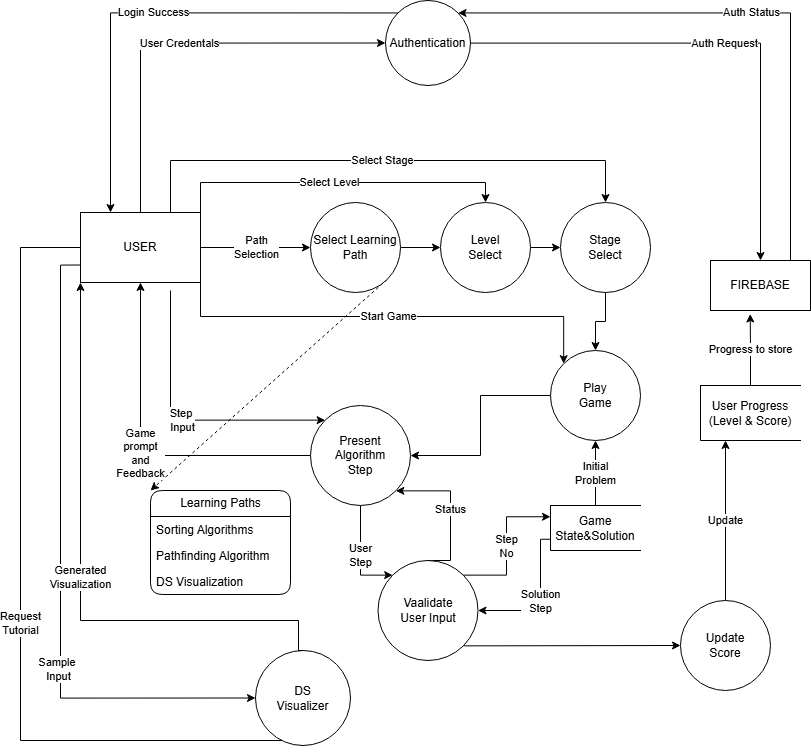

The diagram above was exported from draw.io. Its source (the exported page's mxGraphModel, read from the mxfile embedded in the PNG):
<mxGraphModel dx="1024" dy="1054" grid="1" gridSize="10" guides="1" tooltips="1" connect="1" arrows="1" fold="1" page="1" pageScale="1" pageWidth="850" pageHeight="1100" math="0" shadow="0">
  <root>
    <mxCell id="0" />
    <mxCell id="1" parent="0" />
    <mxCell id="ofjRnLOZwxRpICwlSQJ9-1" value="User Credentals" style="edgeStyle=orthogonalEdgeStyle;rounded=0;orthogonalLoop=1;jettySize=auto;html=1;exitX=0.5;exitY=0;exitDx=0;exitDy=0;entryX=0;entryY=0.5;entryDx=0;entryDy=0;" edge="1" parent="1" source="ofjRnLOZwxRpICwlSQJ9-5" target="ofjRnLOZwxRpICwlSQJ9-9">
      <mxGeometry relative="1" as="geometry" />
    </mxCell>
    <mxCell id="ofjRnLOZwxRpICwlSQJ9-3" value="Sample&amp;nbsp;&lt;div&gt;Input&lt;/div&gt;" style="edgeStyle=orthogonalEdgeStyle;rounded=0;orthogonalLoop=1;jettySize=auto;html=1;exitX=0;exitY=0.75;exitDx=0;exitDy=0;entryX=0;entryY=0.5;entryDx=0;entryDy=0;" edge="1" parent="1" source="ofjRnLOZwxRpICwlSQJ9-5" target="ofjRnLOZwxRpICwlSQJ9-17">
      <mxGeometry x="0.3072" y="-2" relative="1" as="geometry">
        <mxPoint as="offset" />
      </mxGeometry>
    </mxCell>
    <mxCell id="ofjRnLOZwxRpICwlSQJ9-4" value="Request&lt;div&gt;Tutorial&lt;/div&gt;" style="edgeStyle=orthogonalEdgeStyle;rounded=0;orthogonalLoop=1;jettySize=auto;html=1;exitX=0;exitY=0.5;exitDx=0;exitDy=0;entryX=0.5;entryY=1;entryDx=0;entryDy=0;" edge="1" parent="1" source="ofjRnLOZwxRpICwlSQJ9-5" target="ofjRnLOZwxRpICwlSQJ9-17">
      <mxGeometry relative="1" as="geometry">
        <Array as="points">
          <mxPoint x="310" y="677" />
          <mxPoint x="310" y="1170" />
          <mxPoint x="590" y="1170" />
          <mxPoint x="590" y="1155" />
        </Array>
      </mxGeometry>
    </mxCell>
    <mxCell id="YR3mU-C40UzCMliz6zDj-1" value="Path&lt;div&gt;Selection&lt;/div&gt;" style="edgeStyle=orthogonalEdgeStyle;rounded=0;orthogonalLoop=1;jettySize=auto;html=1;exitX=1;exitY=0.5;exitDx=0;exitDy=0;entryX=0;entryY=0.5;entryDx=0;entryDy=0;" edge="1" parent="1" source="ofjRnLOZwxRpICwlSQJ9-5" target="ofjRnLOZwxRpICwlSQJ9-12">
      <mxGeometry relative="1" as="geometry" />
    </mxCell>
    <mxCell id="YR3mU-C40UzCMliz6zDj-4" value="Select Level" style="edgeStyle=orthogonalEdgeStyle;rounded=0;orthogonalLoop=1;jettySize=auto;html=1;exitX=1;exitY=0.25;exitDx=0;exitDy=0;entryX=0.5;entryY=0;entryDx=0;entryDy=0;" edge="1" parent="1" source="ofjRnLOZwxRpICwlSQJ9-5" target="YR3mU-C40UzCMliz6zDj-2">
      <mxGeometry relative="1" as="geometry">
        <Array as="points">
          <mxPoint x="490" y="612" />
          <mxPoint x="775" y="612" />
        </Array>
      </mxGeometry>
    </mxCell>
    <mxCell id="YR3mU-C40UzCMliz6zDj-7" value="Select Stage" style="edgeStyle=orthogonalEdgeStyle;rounded=0;orthogonalLoop=1;jettySize=auto;html=1;exitX=0.75;exitY=0;exitDx=0;exitDy=0;entryX=0.5;entryY=0;entryDx=0;entryDy=0;" edge="1" parent="1" source="ofjRnLOZwxRpICwlSQJ9-5" target="YR3mU-C40UzCMliz6zDj-5">
      <mxGeometry relative="1" as="geometry">
        <Array as="points">
          <mxPoint x="460" y="590" />
          <mxPoint x="895" y="590" />
        </Array>
      </mxGeometry>
    </mxCell>
    <mxCell id="YR3mU-C40UzCMliz6zDj-45" value="Step&amp;nbsp;&lt;div&gt;Input&lt;/div&gt;" style="edgeStyle=elbowEdgeStyle;rounded=0;orthogonalLoop=1;jettySize=auto;html=1;entryX=0;entryY=0;entryDx=0;entryDy=0;" edge="1" parent="1" target="YR3mU-C40UzCMliz6zDj-10">
      <mxGeometry relative="1" as="geometry">
        <mxPoint x="460" y="720" as="sourcePoint" />
        <Array as="points">
          <mxPoint x="460" y="790" />
        </Array>
      </mxGeometry>
    </mxCell>
    <mxCell id="ljfiLvnc9PYZRVMmMHql-5" value="Start Game" style="edgeStyle=orthogonalEdgeStyle;rounded=0;orthogonalLoop=1;jettySize=auto;html=1;exitX=1;exitY=1;exitDx=0;exitDy=0;entryX=0;entryY=0;entryDx=0;entryDy=0;" edge="1" parent="1" source="ofjRnLOZwxRpICwlSQJ9-5" target="ofjRnLOZwxRpICwlSQJ9-16">
      <mxGeometry relative="1" as="geometry" />
    </mxCell>
    <mxCell id="ofjRnLOZwxRpICwlSQJ9-5" value="USER" style="html=1;dashed=0;whiteSpace=wrap;" vertex="1" parent="1">
      <mxGeometry x="370" y="642" width="120" height="70" as="geometry" />
    </mxCell>
    <mxCell id="ofjRnLOZwxRpICwlSQJ9-6" value="Auth Status" style="edgeStyle=elbowEdgeStyle;rounded=0;orthogonalLoop=1;jettySize=auto;html=1;exitX=0.75;exitY=0;exitDx=0;exitDy=0;entryX=1;entryY=0;entryDx=0;entryDy=0;" edge="1" parent="1" source="ofjRnLOZwxRpICwlSQJ9-7" target="ofjRnLOZwxRpICwlSQJ9-9">
      <mxGeometry relative="1" as="geometry">
        <mxPoint x="1045" y="492" as="targetPoint" />
        <Array as="points">
          <mxPoint x="1080" y="570" />
        </Array>
      </mxGeometry>
    </mxCell>
    <mxCell id="ofjRnLOZwxRpICwlSQJ9-7" value="FIREBASE" style="html=1;dashed=0;whiteSpace=wrap;" vertex="1" parent="1">
      <mxGeometry x="1000" y="690" width="100" height="50" as="geometry" />
    </mxCell>
    <mxCell id="ofjRnLOZwxRpICwlSQJ9-8" value="Auth Request" style="edgeStyle=orthogonalEdgeStyle;rounded=0;orthogonalLoop=1;jettySize=auto;html=1;entryX=0.5;entryY=0;entryDx=0;entryDy=0;" edge="1" parent="1" source="ofjRnLOZwxRpICwlSQJ9-9" target="ofjRnLOZwxRpICwlSQJ9-7">
      <mxGeometry relative="1" as="geometry" />
    </mxCell>
    <mxCell id="ofjRnLOZwxRpICwlSQJ9-9" value="Authentication" style="shape=ellipse;html=1;dashed=0;whiteSpace=wrap;aspect=fixed;perimeter=ellipsePerimeter;" vertex="1" parent="1">
      <mxGeometry x="675" y="430" width="85" height="85" as="geometry" />
    </mxCell>
    <mxCell id="ofjRnLOZwxRpICwlSQJ9-10" value="Login Success" style="edgeStyle=orthogonalEdgeStyle;rounded=0;orthogonalLoop=1;jettySize=auto;html=1;exitX=0;exitY=0;exitDx=0;exitDy=0;entryX=0.25;entryY=0;entryDx=0;entryDy=0;" edge="1" parent="1" source="ofjRnLOZwxRpICwlSQJ9-9" target="ofjRnLOZwxRpICwlSQJ9-5">
      <mxGeometry relative="1" as="geometry" />
    </mxCell>
    <mxCell id="YR3mU-C40UzCMliz6zDj-3" style="edgeStyle=orthogonalEdgeStyle;rounded=0;orthogonalLoop=1;jettySize=auto;html=1;exitX=1;exitY=0.5;exitDx=0;exitDy=0;entryX=0;entryY=0.5;entryDx=0;entryDy=0;" edge="1" parent="1" source="ofjRnLOZwxRpICwlSQJ9-12" target="YR3mU-C40UzCMliz6zDj-2">
      <mxGeometry relative="1" as="geometry" />
    </mxCell>
    <mxCell id="YR3mU-C40UzCMliz6zDj-44" style="rounded=0;orthogonalLoop=1;jettySize=auto;html=1;exitX=1;exitY=1;exitDx=0;exitDy=0;entryX=0;entryY=0;entryDx=0;entryDy=0;dashed=1;" edge="1" parent="1" source="ofjRnLOZwxRpICwlSQJ9-12" target="YR3mU-C40UzCMliz6zDj-40">
      <mxGeometry relative="1" as="geometry" />
    </mxCell>
    <mxCell id="ofjRnLOZwxRpICwlSQJ9-12" value="Select Learning Path" style="ellipse;whiteSpace=wrap;html=1;aspect=fixed;" vertex="1" parent="1">
      <mxGeometry x="600" y="632" width="90" height="90" as="geometry" />
    </mxCell>
    <mxCell id="YR3mU-C40UzCMliz6zDj-34" style="edgeStyle=orthogonalEdgeStyle;rounded=0;orthogonalLoop=1;jettySize=auto;html=1;exitX=0;exitY=0.5;exitDx=0;exitDy=0;entryX=1;entryY=0.5;entryDx=0;entryDy=0;" edge="1" parent="1" source="ofjRnLOZwxRpICwlSQJ9-16" target="YR3mU-C40UzCMliz6zDj-10">
      <mxGeometry relative="1" as="geometry" />
    </mxCell>
    <mxCell id="ofjRnLOZwxRpICwlSQJ9-16" value="Play&lt;div&gt;Game&lt;/div&gt;" style="shape=ellipse;html=1;dashed=0;whiteSpace=wrap;aspect=fixed;perimeter=ellipsePerimeter;" vertex="1" parent="1">
      <mxGeometry x="840" y="780" width="90" height="90" as="geometry" />
    </mxCell>
    <mxCell id="ofjRnLOZwxRpICwlSQJ9-17" value="DS&lt;div&gt;Visualizer&lt;/div&gt;" style="shape=ellipse;html=1;dashed=0;whiteSpace=wrap;aspect=fixed;perimeter=ellipsePerimeter;" vertex="1" parent="1">
      <mxGeometry x="545" y="1080" width="95" height="95" as="geometry" />
    </mxCell>
    <mxCell id="ofjRnLOZwxRpICwlSQJ9-18" value="Generated&lt;div&gt;Visualization&lt;/div&gt;" style="edgeStyle=orthogonalEdgeStyle;rounded=0;orthogonalLoop=1;jettySize=auto;html=1;exitX=0.5;exitY=0;exitDx=0;exitDy=0;entryX=0;entryY=1;entryDx=0;entryDy=0;" edge="1" parent="1" source="ofjRnLOZwxRpICwlSQJ9-17" target="ofjRnLOZwxRpICwlSQJ9-5">
      <mxGeometry relative="1" as="geometry">
        <Array as="points">
          <mxPoint x="588" y="1080" />
          <mxPoint x="588" y="1050" />
          <mxPoint x="370" y="1050" />
        </Array>
      </mxGeometry>
    </mxCell>
    <mxCell id="ofjRnLOZwxRpICwlSQJ9-20" value="User Progress&lt;div&gt;(Level &amp;amp; Score)&lt;/div&gt;" style="html=1;dashed=0;whiteSpace=wrap;shape=partialRectangle;right=0;" vertex="1" parent="1">
      <mxGeometry x="990" y="815" width="100" height="55" as="geometry" />
    </mxCell>
    <mxCell id="ofjRnLOZwxRpICwlSQJ9-21" value="Progress to store" style="edgeStyle=orthogonalEdgeStyle;rounded=0;orthogonalLoop=1;jettySize=auto;html=1;entryX=0.397;entryY=1.07;entryDx=0;entryDy=0;entryPerimeter=0;" edge="1" parent="1" source="ofjRnLOZwxRpICwlSQJ9-20" target="ofjRnLOZwxRpICwlSQJ9-7">
      <mxGeometry relative="1" as="geometry" />
    </mxCell>
    <mxCell id="YR3mU-C40UzCMliz6zDj-6" style="edgeStyle=orthogonalEdgeStyle;rounded=0;orthogonalLoop=1;jettySize=auto;html=1;exitX=1;exitY=0.5;exitDx=0;exitDy=0;entryX=0;entryY=0.5;entryDx=0;entryDy=0;" edge="1" parent="1" source="YR3mU-C40UzCMliz6zDj-2" target="YR3mU-C40UzCMliz6zDj-5">
      <mxGeometry relative="1" as="geometry" />
    </mxCell>
    <mxCell id="YR3mU-C40UzCMliz6zDj-2" value="Level&lt;div&gt;Select&lt;/div&gt;" style="ellipse;whiteSpace=wrap;html=1;aspect=fixed;" vertex="1" parent="1">
      <mxGeometry x="730" y="632" width="90" height="90" as="geometry" />
    </mxCell>
    <mxCell id="YR3mU-C40UzCMliz6zDj-30" style="edgeStyle=orthogonalEdgeStyle;rounded=0;orthogonalLoop=1;jettySize=auto;html=1;exitX=0.5;exitY=1;exitDx=0;exitDy=0;entryX=0.5;entryY=0;entryDx=0;entryDy=0;" edge="1" parent="1" source="YR3mU-C40UzCMliz6zDj-5" target="ofjRnLOZwxRpICwlSQJ9-16">
      <mxGeometry relative="1" as="geometry" />
    </mxCell>
    <mxCell id="YR3mU-C40UzCMliz6zDj-5" value="Stage&lt;div&gt;Select&lt;/div&gt;" style="ellipse;whiteSpace=wrap;html=1;aspect=fixed;" vertex="1" parent="1">
      <mxGeometry x="850" y="632" width="90" height="90" as="geometry" />
    </mxCell>
    <mxCell id="YR3mU-C40UzCMliz6zDj-49" value="Game&lt;div&gt;prompt&lt;/div&gt;&lt;div&gt;and&lt;/div&gt;&lt;div&gt;Feedback&lt;/div&gt;" style="edgeStyle=elbowEdgeStyle;rounded=0;orthogonalLoop=1;jettySize=auto;html=1;exitX=0;exitY=0.5;exitDx=0;exitDy=0;entryX=0.5;entryY=1;entryDx=0;entryDy=0;" edge="1" parent="1" source="YR3mU-C40UzCMliz6zDj-10" target="ofjRnLOZwxRpICwlSQJ9-5">
      <mxGeometry x="0.0019" relative="1" as="geometry">
        <Array as="points">
          <mxPoint x="430" y="810" />
        </Array>
        <mxPoint as="offset" />
      </mxGeometry>
    </mxCell>
    <mxCell id="YR3mU-C40UzCMliz6zDj-53" value="User&lt;div&gt;Step&lt;/div&gt;" style="edgeStyle=elbowEdgeStyle;rounded=0;orthogonalLoop=1;jettySize=auto;html=1;exitX=0.5;exitY=1;exitDx=0;exitDy=0;entryX=0;entryY=0;entryDx=0;entryDy=0;" edge="1" parent="1" source="YR3mU-C40UzCMliz6zDj-10" target="YR3mU-C40UzCMliz6zDj-14">
      <mxGeometry relative="1" as="geometry">
        <Array as="points">
          <mxPoint x="650" y="960" />
        </Array>
      </mxGeometry>
    </mxCell>
    <mxCell id="YR3mU-C40UzCMliz6zDj-10" value="Present&lt;div&gt;Algorithm&lt;/div&gt;&lt;div&gt;Step&lt;/div&gt;" style="shape=ellipse;html=1;dashed=0;whiteSpace=wrap;aspect=fixed;perimeter=ellipsePerimeter;" vertex="1" parent="1">
      <mxGeometry x="600" y="835" width="100" height="100" as="geometry" />
    </mxCell>
    <mxCell id="YR3mU-C40UzCMliz6zDj-35" style="edgeStyle=orthogonalEdgeStyle;rounded=0;orthogonalLoop=1;jettySize=auto;html=1;exitX=1;exitY=1;exitDx=0;exitDy=0;entryX=0;entryY=0.5;entryDx=0;entryDy=0;" edge="1" parent="1" source="YR3mU-C40UzCMliz6zDj-14" target="YR3mU-C40UzCMliz6zDj-18">
      <mxGeometry relative="1" as="geometry">
        <Array as="points">
          <mxPoint x="970" y="1075" />
        </Array>
      </mxGeometry>
    </mxCell>
    <mxCell id="YR3mU-C40UzCMliz6zDj-52" value="Status" style="edgeStyle=elbowEdgeStyle;rounded=0;orthogonalLoop=1;jettySize=auto;html=1;exitX=0.5;exitY=0;exitDx=0;exitDy=0;entryX=1;entryY=1;entryDx=0;entryDy=0;" edge="1" parent="1" source="YR3mU-C40UzCMliz6zDj-14" target="YR3mU-C40UzCMliz6zDj-10">
      <mxGeometry relative="1" as="geometry">
        <Array as="points">
          <mxPoint x="740" y="940" />
        </Array>
      </mxGeometry>
    </mxCell>
    <mxCell id="YR3mU-C40UzCMliz6zDj-14" value="Vaalidate&lt;div&gt;User Input&lt;/div&gt;" style="shape=ellipse;html=1;dashed=0;whiteSpace=wrap;aspect=fixed;perimeter=ellipsePerimeter;" vertex="1" parent="1">
      <mxGeometry x="667.5" y="990" width="100" height="100" as="geometry" />
    </mxCell>
    <mxCell id="ljfiLvnc9PYZRVMmMHql-11" value="Update" style="edgeStyle=orthogonalEdgeStyle;rounded=0;orthogonalLoop=1;jettySize=auto;html=1;exitX=0.5;exitY=0;exitDx=0;exitDy=0;entryX=0.25;entryY=1;entryDx=0;entryDy=0;" edge="1" parent="1" source="YR3mU-C40UzCMliz6zDj-18" target="ofjRnLOZwxRpICwlSQJ9-20">
      <mxGeometry relative="1" as="geometry" />
    </mxCell>
    <mxCell id="YR3mU-C40UzCMliz6zDj-18" value="Update&lt;div&gt;Score&lt;/div&gt;" style="shape=ellipse;html=1;dashed=0;whiteSpace=wrap;aspect=fixed;perimeter=ellipsePerimeter;" vertex="1" parent="1">
      <mxGeometry x="970" y="1030" width="90" height="90" as="geometry" />
    </mxCell>
    <mxCell id="ljfiLvnc9PYZRVMmMHql-8" value="Solution&lt;div&gt;Step&lt;/div&gt;" style="edgeStyle=elbowEdgeStyle;rounded=0;orthogonalLoop=1;jettySize=auto;html=1;exitX=0;exitY=0.75;exitDx=0;exitDy=0;entryX=1;entryY=0.5;entryDx=0;entryDy=0;" edge="1" parent="1" source="YR3mU-C40UzCMliz6zDj-23" target="YR3mU-C40UzCMliz6zDj-14">
      <mxGeometry relative="1" as="geometry">
        <Array as="points">
          <mxPoint x="830" y="1010" />
        </Array>
      </mxGeometry>
    </mxCell>
    <mxCell id="ljfiLvnc9PYZRVMmMHql-9" value="Initial&lt;div&gt;Problem&lt;/div&gt;" style="edgeStyle=orthogonalEdgeStyle;rounded=0;orthogonalLoop=1;jettySize=auto;html=1;exitX=0.5;exitY=0;exitDx=0;exitDy=0;entryX=0.5;entryY=1;entryDx=0;entryDy=0;" edge="1" parent="1" source="YR3mU-C40UzCMliz6zDj-23" target="ofjRnLOZwxRpICwlSQJ9-16">
      <mxGeometry relative="1" as="geometry" />
    </mxCell>
    <mxCell id="YR3mU-C40UzCMliz6zDj-23" value="Game State&amp;amp;Solution" style="html=1;dashed=0;whiteSpace=wrap;shape=partialRectangle;right=0;" vertex="1" parent="1">
      <mxGeometry x="840" y="935" width="90" height="45" as="geometry" />
    </mxCell>
    <mxCell id="YR3mU-C40UzCMliz6zDj-40" value="Learning Paths" style="swimlane;fontStyle=0;childLayout=stackLayout;horizontal=1;startSize=26;fillColor=none;horizontalStack=0;resizeParent=1;resizeParentMax=0;resizeLast=0;collapsible=1;marginBottom=0;html=1;rounded=1;" vertex="1" parent="1">
      <mxGeometry x="440" y="920" width="140" height="104" as="geometry" />
    </mxCell>
    <mxCell id="YR3mU-C40UzCMliz6zDj-41" value="Sorting Algorithms" style="text;strokeColor=none;fillColor=none;align=left;verticalAlign=top;spacingLeft=4;spacingRight=4;overflow=hidden;rotatable=0;points=[[0,0.5],[1,0.5]];portConstraint=eastwest;whiteSpace=wrap;html=1;" vertex="1" parent="YR3mU-C40UzCMliz6zDj-40">
      <mxGeometry y="26" width="140" height="26" as="geometry" />
    </mxCell>
    <mxCell id="YR3mU-C40UzCMliz6zDj-42" value="Pathfinding Algorithm" style="text;strokeColor=none;fillColor=none;align=left;verticalAlign=top;spacingLeft=4;spacingRight=4;overflow=hidden;rotatable=0;points=[[0,0.5],[1,0.5]];portConstraint=eastwest;whiteSpace=wrap;html=1;" vertex="1" parent="YR3mU-C40UzCMliz6zDj-40">
      <mxGeometry y="52" width="140" height="26" as="geometry" />
    </mxCell>
    <mxCell id="YR3mU-C40UzCMliz6zDj-43" value="DS Visualization" style="text;strokeColor=none;fillColor=none;align=left;verticalAlign=top;spacingLeft=4;spacingRight=4;overflow=hidden;rotatable=0;points=[[0,0.5],[1,0.5]];portConstraint=eastwest;whiteSpace=wrap;html=1;" vertex="1" parent="YR3mU-C40UzCMliz6zDj-40">
      <mxGeometry y="78" width="140" height="26" as="geometry" />
    </mxCell>
    <mxCell id="ljfiLvnc9PYZRVMmMHql-7" value="Step&lt;div&gt;No&lt;/div&gt;" style="edgeStyle=elbowEdgeStyle;rounded=0;orthogonalLoop=1;jettySize=auto;html=1;exitX=1;exitY=0;exitDx=0;exitDy=0;entryX=0;entryY=0.25;entryDx=0;entryDy=0;" edge="1" parent="1" source="YR3mU-C40UzCMliz6zDj-14" target="YR3mU-C40UzCMliz6zDj-23">
      <mxGeometry relative="1" as="geometry">
        <mxPoint x="820" y="952" as="targetPoint" />
      </mxGeometry>
    </mxCell>
  </root>
</mxGraphModel>